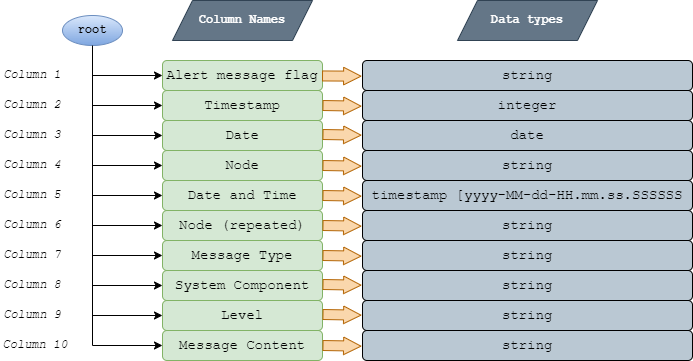

The diagram above was exported from draw.io. Its source (the exported page's mxGraphModel, read from the mxfile embedded in the PNG):
<mxGraphModel dx="978" dy="496" grid="1" gridSize="10" guides="1" tooltips="1" connect="1" arrows="1" fold="1" page="1" pageScale="1" pageWidth="850" pageHeight="1100" math="0" shadow="0">
  <root>
    <mxCell id="0" />
    <mxCell id="1" parent="0" />
    <mxCell id="m8sYrSvvSTLbcMCxaOKe-1" value="root" style="ellipse;whiteSpace=wrap;html=1;fontFamily=Courier New;fontStyle=1;fillColor=#dae8fc;strokeColor=#6c8ebf;gradientColor=#7ea6e0;" vertex="1" parent="1">
      <mxGeometry x="250" y="45" width="60" height="30" as="geometry" />
    </mxCell>
    <mxCell id="m8sYrSvvSTLbcMCxaOKe-2" value="" style="endArrow=none;html=1;rounded=0;entryX=0.5;entryY=1;entryDx=0;entryDy=0;fontFamily=Courier New;" edge="1" parent="1">
      <mxGeometry width="50" height="50" relative="1" as="geometry">
        <mxPoint x="280" y="375" as="sourcePoint" />
        <mxPoint x="280" y="75.00000000000003" as="targetPoint" />
      </mxGeometry>
    </mxCell>
    <mxCell id="m8sYrSvvSTLbcMCxaOKe-3" value="" style="endArrow=classic;html=1;rounded=0;fontFamily=Courier New;" edge="1" parent="1">
      <mxGeometry width="50" height="50" relative="1" as="geometry">
        <mxPoint x="280" y="105" as="sourcePoint" />
        <mxPoint x="350" y="105" as="targetPoint" />
      </mxGeometry>
    </mxCell>
    <mxCell id="m8sYrSvvSTLbcMCxaOKe-4" value="" style="endArrow=classic;html=1;rounded=0;fontFamily=Courier New;" edge="1" parent="1">
      <mxGeometry width="50" height="50" relative="1" as="geometry">
        <mxPoint x="280" y="135" as="sourcePoint" />
        <mxPoint x="350" y="135" as="targetPoint" />
      </mxGeometry>
    </mxCell>
    <mxCell id="m8sYrSvvSTLbcMCxaOKe-5" value="" style="endArrow=classic;html=1;rounded=0;fontFamily=Courier New;" edge="1" parent="1">
      <mxGeometry width="50" height="50" relative="1" as="geometry">
        <mxPoint x="280" y="165" as="sourcePoint" />
        <mxPoint x="350" y="165" as="targetPoint" />
      </mxGeometry>
    </mxCell>
    <mxCell id="m8sYrSvvSTLbcMCxaOKe-6" value="" style="endArrow=classic;html=1;rounded=0;fontFamily=Courier New;" edge="1" parent="1">
      <mxGeometry width="50" height="50" relative="1" as="geometry">
        <mxPoint x="280" y="195" as="sourcePoint" />
        <mxPoint x="350" y="195" as="targetPoint" />
      </mxGeometry>
    </mxCell>
    <mxCell id="m8sYrSvvSTLbcMCxaOKe-7" value="" style="endArrow=classic;html=1;rounded=0;fontFamily=Courier New;" edge="1" parent="1">
      <mxGeometry width="50" height="50" relative="1" as="geometry">
        <mxPoint x="280" y="225" as="sourcePoint" />
        <mxPoint x="350" y="225" as="targetPoint" />
      </mxGeometry>
    </mxCell>
    <mxCell id="m8sYrSvvSTLbcMCxaOKe-8" value="" style="endArrow=classic;html=1;rounded=0;fontFamily=Courier New;" edge="1" parent="1">
      <mxGeometry width="50" height="50" relative="1" as="geometry">
        <mxPoint x="280" y="255" as="sourcePoint" />
        <mxPoint x="350" y="255" as="targetPoint" />
      </mxGeometry>
    </mxCell>
    <mxCell id="m8sYrSvvSTLbcMCxaOKe-9" value="" style="endArrow=classic;html=1;rounded=0;fontFamily=Courier New;" edge="1" parent="1">
      <mxGeometry width="50" height="50" relative="1" as="geometry">
        <mxPoint x="280" y="285" as="sourcePoint" />
        <mxPoint x="350" y="285" as="targetPoint" />
      </mxGeometry>
    </mxCell>
    <mxCell id="m8sYrSvvSTLbcMCxaOKe-10" value="" style="endArrow=classic;html=1;rounded=0;fontFamily=Courier New;" edge="1" parent="1">
      <mxGeometry width="50" height="50" relative="1" as="geometry">
        <mxPoint x="280" y="315" as="sourcePoint" />
        <mxPoint x="350" y="315" as="targetPoint" />
      </mxGeometry>
    </mxCell>
    <mxCell id="m8sYrSvvSTLbcMCxaOKe-11" value="" style="endArrow=classic;html=1;rounded=0;fontFamily=Courier New;" edge="1" parent="1">
      <mxGeometry width="50" height="50" relative="1" as="geometry">
        <mxPoint x="280" y="345" as="sourcePoint" />
        <mxPoint x="350" y="345" as="targetPoint" />
      </mxGeometry>
    </mxCell>
    <mxCell id="m8sYrSvvSTLbcMCxaOKe-12" value="" style="endArrow=classic;html=1;rounded=0;fontFamily=Courier New;" edge="1" parent="1">
      <mxGeometry width="50" height="50" relative="1" as="geometry">
        <mxPoint x="280" y="375" as="sourcePoint" />
        <mxPoint x="350" y="375" as="targetPoint" />
      </mxGeometry>
    </mxCell>
    <mxCell id="m8sYrSvvSTLbcMCxaOKe-14" value="Alert message flag" style="rounded=1;whiteSpace=wrap;html=1;fontFamily=Courier New;fontSize=14;fillColor=#d5e8d4;strokeColor=#82b366;" vertex="1" parent="1">
      <mxGeometry x="350" y="90" width="160" height="30" as="geometry" />
    </mxCell>
    <mxCell id="m8sYrSvvSTLbcMCxaOKe-15" value="Timestamp" style="rounded=1;whiteSpace=wrap;html=1;fontFamily=Courier New;fontSize=14;fillColor=#d5e8d4;strokeColor=#82b366;" vertex="1" parent="1">
      <mxGeometry x="350" y="120" width="160" height="30" as="geometry" />
    </mxCell>
    <mxCell id="m8sYrSvvSTLbcMCxaOKe-16" value="Date" style="rounded=1;whiteSpace=wrap;html=1;fontFamily=Courier New;fontSize=14;fillColor=#d5e8d4;strokeColor=#82b366;" vertex="1" parent="1">
      <mxGeometry x="350" y="150" width="160" height="30" as="geometry" />
    </mxCell>
    <mxCell id="m8sYrSvvSTLbcMCxaOKe-17" value="Node" style="rounded=1;whiteSpace=wrap;html=1;fontFamily=Courier New;fontSize=14;fillColor=#d5e8d4;strokeColor=#82b366;" vertex="1" parent="1">
      <mxGeometry x="350" y="180" width="160" height="30" as="geometry" />
    </mxCell>
    <mxCell id="m8sYrSvvSTLbcMCxaOKe-19" value="Node (repeated)" style="rounded=1;whiteSpace=wrap;html=1;fontFamily=Courier New;fontSize=14;fillColor=#d5e8d4;strokeColor=#82b366;" vertex="1" parent="1">
      <mxGeometry x="350" y="240" width="160" height="30" as="geometry" />
    </mxCell>
    <mxCell id="m8sYrSvvSTLbcMCxaOKe-20" value="Message Type" style="rounded=1;whiteSpace=wrap;html=1;fontFamily=Courier New;fontSize=14;fillColor=#d5e8d4;strokeColor=#82b366;" vertex="1" parent="1">
      <mxGeometry x="350" y="270" width="160" height="30" as="geometry" />
    </mxCell>
    <mxCell id="m8sYrSvvSTLbcMCxaOKe-21" value="System Component" style="rounded=1;whiteSpace=wrap;html=1;fontFamily=Courier New;fontSize=14;fillColor=#d5e8d4;strokeColor=#82b366;" vertex="1" parent="1">
      <mxGeometry x="350" y="300" width="160" height="30" as="geometry" />
    </mxCell>
    <mxCell id="m8sYrSvvSTLbcMCxaOKe-22" value="Level" style="rounded=1;whiteSpace=wrap;html=1;fontFamily=Courier New;fontSize=14;fillColor=#d5e8d4;strokeColor=#82b366;" vertex="1" parent="1">
      <mxGeometry x="350" y="330" width="160" height="30" as="geometry" />
    </mxCell>
    <mxCell id="m8sYrSvvSTLbcMCxaOKe-23" value="Message Content" style="rounded=1;whiteSpace=wrap;html=1;fontFamily=Courier New;fontSize=14;fillColor=#d5e8d4;strokeColor=#82b366;" vertex="1" parent="1">
      <mxGeometry x="350" y="360" width="160" height="30" as="geometry" />
    </mxCell>
    <mxCell id="m8sYrSvvSTLbcMCxaOKe-24" value="Column 1" style="text;html=1;strokeColor=none;fillColor=none;align=center;verticalAlign=middle;whiteSpace=wrap;rounded=0;fontFamily=Courier New;fontStyle=2" vertex="1" parent="1">
      <mxGeometry x="190" y="90" width="60" height="30" as="geometry" />
    </mxCell>
    <mxCell id="m8sYrSvvSTLbcMCxaOKe-25" value="Column 2" style="text;html=1;strokeColor=none;fillColor=none;align=center;verticalAlign=middle;whiteSpace=wrap;rounded=0;fontFamily=Courier New;fontStyle=2" vertex="1" parent="1">
      <mxGeometry x="190" y="120" width="60" height="30" as="geometry" />
    </mxCell>
    <mxCell id="m8sYrSvvSTLbcMCxaOKe-26" value="Column 3" style="text;html=1;strokeColor=none;fillColor=none;align=center;verticalAlign=middle;whiteSpace=wrap;rounded=0;fontFamily=Courier New;fontStyle=2" vertex="1" parent="1">
      <mxGeometry x="190" y="150" width="60" height="30" as="geometry" />
    </mxCell>
    <mxCell id="m8sYrSvvSTLbcMCxaOKe-27" value="Column 4" style="text;html=1;strokeColor=none;fillColor=none;align=center;verticalAlign=middle;whiteSpace=wrap;rounded=0;fontFamily=Courier New;fontStyle=2" vertex="1" parent="1">
      <mxGeometry x="190" y="180" width="60" height="30" as="geometry" />
    </mxCell>
    <mxCell id="m8sYrSvvSTLbcMCxaOKe-28" value="Column 5" style="text;html=1;strokeColor=none;fillColor=none;align=center;verticalAlign=middle;whiteSpace=wrap;rounded=0;fontFamily=Courier New;fontStyle=2" vertex="1" parent="1">
      <mxGeometry x="190" y="210" width="60" height="30" as="geometry" />
    </mxCell>
    <mxCell id="m8sYrSvvSTLbcMCxaOKe-29" value="Column 6" style="text;html=1;strokeColor=none;fillColor=none;align=center;verticalAlign=middle;whiteSpace=wrap;rounded=0;fontFamily=Courier New;fontStyle=2" vertex="1" parent="1">
      <mxGeometry x="190" y="240" width="60" height="30" as="geometry" />
    </mxCell>
    <mxCell id="m8sYrSvvSTLbcMCxaOKe-30" value="Column 7" style="text;html=1;strokeColor=none;fillColor=none;align=center;verticalAlign=middle;whiteSpace=wrap;rounded=0;fontFamily=Courier New;fontStyle=2" vertex="1" parent="1">
      <mxGeometry x="190" y="270" width="60" height="30" as="geometry" />
    </mxCell>
    <mxCell id="m8sYrSvvSTLbcMCxaOKe-31" value="Column 8" style="text;html=1;strokeColor=none;fillColor=none;align=center;verticalAlign=middle;whiteSpace=wrap;rounded=0;fontFamily=Courier New;fontStyle=2" vertex="1" parent="1">
      <mxGeometry x="190" y="300" width="60" height="30" as="geometry" />
    </mxCell>
    <mxCell id="m8sYrSvvSTLbcMCxaOKe-32" value="Column 9" style="text;html=1;strokeColor=none;fillColor=none;align=center;verticalAlign=middle;whiteSpace=wrap;rounded=0;fontFamily=Courier New;fontStyle=2" vertex="1" parent="1">
      <mxGeometry x="190" y="330" width="60" height="30" as="geometry" />
    </mxCell>
    <mxCell id="m8sYrSvvSTLbcMCxaOKe-33" value="Column 10" style="text;html=1;strokeColor=none;fillColor=none;align=center;verticalAlign=middle;whiteSpace=wrap;rounded=0;fontFamily=Courier New;fontStyle=2" vertex="1" parent="1">
      <mxGeometry x="188" y="360" width="70" height="30" as="geometry" />
    </mxCell>
    <mxCell id="m8sYrSvvSTLbcMCxaOKe-34" value="string" style="rounded=1;whiteSpace=wrap;html=1;fillColor=#bac8d3;strokeColor=default;fontFamily=Courier New;fontSize=14;" vertex="1" parent="1">
      <mxGeometry x="550" y="90" width="330" height="30" as="geometry" />
    </mxCell>
    <mxCell id="m8sYrSvvSTLbcMCxaOKe-35" value="integer" style="rounded=1;whiteSpace=wrap;html=1;fillColor=#bac8d3;strokeColor=default;fontFamily=Courier New;fontSize=14;" vertex="1" parent="1">
      <mxGeometry x="550" y="120" width="330" height="30" as="geometry" />
    </mxCell>
    <mxCell id="m8sYrSvvSTLbcMCxaOKe-36" value="date" style="rounded=1;whiteSpace=wrap;html=1;fillColor=#bac8d3;strokeColor=default;fontFamily=Courier New;fontSize=14;" vertex="1" parent="1">
      <mxGeometry x="550" y="150" width="330" height="30" as="geometry" />
    </mxCell>
    <mxCell id="m8sYrSvvSTLbcMCxaOKe-37" value="string" style="rounded=1;whiteSpace=wrap;html=1;fillColor=#bac8d3;strokeColor=default;fontFamily=Courier New;fontSize=14;" vertex="1" parent="1">
      <mxGeometry x="550" y="180" width="330" height="30" as="geometry" />
    </mxCell>
    <mxCell id="m8sYrSvvSTLbcMCxaOKe-38" value="timestamp [yyyy-MM-dd-HH.mm.ss.SSSSSS" style="rounded=1;whiteSpace=wrap;html=1;fillColor=#bac8d3;strokeColor=default;fontFamily=Courier New;fontSize=14;" vertex="1" parent="1">
      <mxGeometry x="550" y="210" width="330" height="30" as="geometry" />
    </mxCell>
    <mxCell id="m8sYrSvvSTLbcMCxaOKe-39" value="string" style="rounded=1;whiteSpace=wrap;html=1;fillColor=#bac8d3;strokeColor=default;fontFamily=Courier New;fontSize=14;" vertex="1" parent="1">
      <mxGeometry x="550" y="240" width="330" height="30" as="geometry" />
    </mxCell>
    <mxCell id="m8sYrSvvSTLbcMCxaOKe-40" value="string" style="rounded=1;whiteSpace=wrap;html=1;fillColor=#bac8d3;strokeColor=default;fontFamily=Courier New;fontSize=14;" vertex="1" parent="1">
      <mxGeometry x="550" y="270" width="330" height="30" as="geometry" />
    </mxCell>
    <mxCell id="m8sYrSvvSTLbcMCxaOKe-41" value="string" style="rounded=1;whiteSpace=wrap;html=1;fillColor=#bac8d3;strokeColor=default;fontFamily=Courier New;fontSize=14;" vertex="1" parent="1">
      <mxGeometry x="550" y="300" width="330" height="30" as="geometry" />
    </mxCell>
    <mxCell id="m8sYrSvvSTLbcMCxaOKe-42" value="string" style="rounded=1;whiteSpace=wrap;html=1;fillColor=#bac8d3;strokeColor=default;fontFamily=Courier New;fontSize=14;" vertex="1" parent="1">
      <mxGeometry x="550" y="330" width="330" height="30" as="geometry" />
    </mxCell>
    <mxCell id="m8sYrSvvSTLbcMCxaOKe-43" value="string" style="rounded=1;whiteSpace=wrap;html=1;fillColor=#bac8d3;strokeColor=default;fontFamily=Courier New;fontSize=14;" vertex="1" parent="1">
      <mxGeometry x="550" y="360" width="330" height="30" as="geometry" />
    </mxCell>
    <mxCell id="m8sYrSvvSTLbcMCxaOKe-46" value="Column Names" style="shape=parallelogram;perimeter=parallelogramPerimeter;whiteSpace=wrap;html=1;fixedSize=1;fontFamily=Courier New;fillColor=#647687;strokeColor=#314354;fontColor=#ffffff;fontStyle=1" vertex="1" parent="1">
      <mxGeometry x="360" y="30" width="140" height="40" as="geometry" />
    </mxCell>
    <mxCell id="m8sYrSvvSTLbcMCxaOKe-47" value="Data types" style="shape=parallelogram;perimeter=parallelogramPerimeter;whiteSpace=wrap;html=1;fixedSize=1;fontFamily=Courier New;fillColor=#647687;strokeColor=#314354;fontColor=#ffffff;fontStyle=1" vertex="1" parent="1">
      <mxGeometry x="645" y="30" width="140" height="40" as="geometry" />
    </mxCell>
    <mxCell id="m8sYrSvvSTLbcMCxaOKe-48" value="Date and Time" style="rounded=1;whiteSpace=wrap;html=1;fontFamily=Courier New;fontSize=14;fillColor=#d5e8d4;strokeColor=#82b366;" vertex="1" parent="1">
      <mxGeometry x="350" y="210" width="160" height="30" as="geometry" />
    </mxCell>
    <mxCell id="m8sYrSvvSTLbcMCxaOKe-50" value="" style="shape=flexArrow;endArrow=classic;html=1;rounded=0;endWidth=6.666666666666667;endSize=5.474666666666667;exitX=0.997;exitY=0.515;exitDx=0;exitDy=0;exitPerimeter=0;entryX=0;entryY=0.523;entryDx=0;entryDy=0;entryPerimeter=0;fillColor=#fad7ac;strokeColor=#b46504;" edge="1" parent="1" source="m8sYrSvvSTLbcMCxaOKe-14">
      <mxGeometry width="50" height="50" relative="1" as="geometry">
        <mxPoint x="508.84000000000003" y="105.63" as="sourcePoint" />
        <mxPoint x="549" y="105.69000000000003" as="targetPoint" />
      </mxGeometry>
    </mxCell>
    <mxCell id="m8sYrSvvSTLbcMCxaOKe-51" value="" style="shape=flexArrow;endArrow=classic;html=1;rounded=0;endWidth=6.666666666666667;endSize=5.474666666666667;exitX=0.997;exitY=0.515;exitDx=0;exitDy=0;exitPerimeter=0;entryX=0;entryY=0.523;entryDx=0;entryDy=0;entryPerimeter=0;fillColor=#fad7ac;strokeColor=#b46504;" edge="1" parent="1">
      <mxGeometry width="50" height="50" relative="1" as="geometry">
        <mxPoint x="510" y="135" as="sourcePoint" />
        <mxPoint x="549" y="135.69000000000003" as="targetPoint" />
      </mxGeometry>
    </mxCell>
    <mxCell id="m8sYrSvvSTLbcMCxaOKe-52" value="" style="shape=flexArrow;endArrow=classic;html=1;rounded=0;endWidth=6.666666666666667;endSize=5.474666666666667;exitX=0.997;exitY=0.515;exitDx=0;exitDy=0;exitPerimeter=0;entryX=0;entryY=0.523;entryDx=0;entryDy=0;entryPerimeter=0;fillColor=#fad7ac;strokeColor=#b46504;" edge="1" parent="1">
      <mxGeometry width="50" height="50" relative="1" as="geometry">
        <mxPoint x="510" y="164" as="sourcePoint" />
        <mxPoint x="549" y="164.69000000000003" as="targetPoint" />
      </mxGeometry>
    </mxCell>
    <mxCell id="m8sYrSvvSTLbcMCxaOKe-53" value="" style="shape=flexArrow;endArrow=classic;html=1;rounded=0;endWidth=6.666666666666667;endSize=5.474666666666667;exitX=0.997;exitY=0.515;exitDx=0;exitDy=0;exitPerimeter=0;entryX=0;entryY=0.523;entryDx=0;entryDy=0;entryPerimeter=0;fillColor=#fad7ac;strokeColor=#b46504;" edge="1" parent="1">
      <mxGeometry width="50" height="50" relative="1" as="geometry">
        <mxPoint x="510" y="195" as="sourcePoint" />
        <mxPoint x="549" y="195.69000000000003" as="targetPoint" />
      </mxGeometry>
    </mxCell>
    <mxCell id="m8sYrSvvSTLbcMCxaOKe-54" value="" style="shape=flexArrow;endArrow=classic;html=1;rounded=0;endWidth=6.666666666666667;endSize=5.474666666666667;exitX=0.997;exitY=0.515;exitDx=0;exitDy=0;exitPerimeter=0;entryX=0;entryY=0.523;entryDx=0;entryDy=0;entryPerimeter=0;fillColor=#fad7ac;strokeColor=#b46504;" edge="1" parent="1">
      <mxGeometry width="50" height="50" relative="1" as="geometry">
        <mxPoint x="510" y="225" as="sourcePoint" />
        <mxPoint x="549" y="225.69000000000003" as="targetPoint" />
      </mxGeometry>
    </mxCell>
    <mxCell id="m8sYrSvvSTLbcMCxaOKe-55" value="" style="shape=flexArrow;endArrow=classic;html=1;rounded=0;endWidth=6.666666666666667;endSize=5.474666666666667;exitX=0.997;exitY=0.515;exitDx=0;exitDy=0;exitPerimeter=0;entryX=0;entryY=0.523;entryDx=0;entryDy=0;entryPerimeter=0;fillColor=#fad7ac;strokeColor=#b46504;" edge="1" parent="1">
      <mxGeometry width="50" height="50" relative="1" as="geometry">
        <mxPoint x="510" y="255" as="sourcePoint" />
        <mxPoint x="549" y="255.69000000000003" as="targetPoint" />
      </mxGeometry>
    </mxCell>
    <mxCell id="m8sYrSvvSTLbcMCxaOKe-56" value="" style="shape=flexArrow;endArrow=classic;html=1;rounded=0;endWidth=6.666666666666667;endSize=5.474666666666667;exitX=0.997;exitY=0.515;exitDx=0;exitDy=0;exitPerimeter=0;entryX=0;entryY=0.523;entryDx=0;entryDy=0;entryPerimeter=0;fillColor=#fad7ac;strokeColor=#b46504;" edge="1" parent="1">
      <mxGeometry width="50" height="50" relative="1" as="geometry">
        <mxPoint x="510" y="285" as="sourcePoint" />
        <mxPoint x="549" y="285.69000000000005" as="targetPoint" />
      </mxGeometry>
    </mxCell>
    <mxCell id="m8sYrSvvSTLbcMCxaOKe-57" value="" style="shape=flexArrow;endArrow=classic;html=1;rounded=0;endWidth=6.666666666666667;endSize=5.474666666666667;exitX=0.997;exitY=0.515;exitDx=0;exitDy=0;exitPerimeter=0;entryX=0;entryY=0.523;entryDx=0;entryDy=0;entryPerimeter=0;fillColor=#fad7ac;strokeColor=#b46504;" edge="1" parent="1">
      <mxGeometry width="50" height="50" relative="1" as="geometry">
        <mxPoint x="510" y="314" as="sourcePoint" />
        <mxPoint x="549" y="314.69000000000005" as="targetPoint" />
      </mxGeometry>
    </mxCell>
    <mxCell id="m8sYrSvvSTLbcMCxaOKe-58" value="" style="shape=flexArrow;endArrow=classic;html=1;rounded=0;endWidth=6.666666666666667;endSize=5.474666666666667;exitX=0.997;exitY=0.515;exitDx=0;exitDy=0;exitPerimeter=0;entryX=0;entryY=0.523;entryDx=0;entryDy=0;entryPerimeter=0;fillColor=#fad7ac;strokeColor=#b46504;" edge="1" parent="1">
      <mxGeometry width="50" height="50" relative="1" as="geometry">
        <mxPoint x="510" y="344" as="sourcePoint" />
        <mxPoint x="549" y="344.69000000000005" as="targetPoint" />
      </mxGeometry>
    </mxCell>
    <mxCell id="m8sYrSvvSTLbcMCxaOKe-59" value="" style="shape=flexArrow;endArrow=classic;html=1;rounded=0;endWidth=6.666666666666667;endSize=5.474666666666667;exitX=0.997;exitY=0.515;exitDx=0;exitDy=0;exitPerimeter=0;entryX=0;entryY=0.523;entryDx=0;entryDy=0;entryPerimeter=0;fillColor=#fad7ac;strokeColor=#b46504;" edge="1" parent="1">
      <mxGeometry width="50" height="50" relative="1" as="geometry">
        <mxPoint x="510" y="375" as="sourcePoint" />
        <mxPoint x="549" y="375.69000000000005" as="targetPoint" />
      </mxGeometry>
    </mxCell>
  </root>
</mxGraphModel>